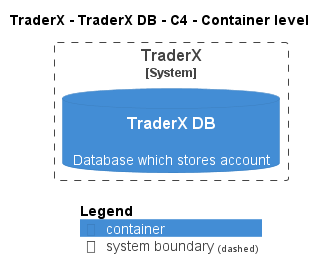

The diagram above was rendered by PlantUML. Its source (embedded in the PNG):
@startuml
!pragma layout smetana
!include ..\..\..\..\..\.c4s\C4_Container.puml

AddElementTag("c4interflow:lifecycle:new", $bgColor=green, $fontColor=#ffffff, $borderColor=green, $shadowing="False")
AddElementTag("c4interflow:lifecycle:changed", $bgColor=orange, $fontColor=#ffffff, $borderColor=orange, $shadowing="False")
AddElementTag("c4interflow:lifecycle:removed", $bgColor=red, $fontColor=#ffffff, $borderColor=red, $shadowing="False")

AddRelTag("c4interflow:lifecycle:new", $textColor=green, $lineColor=green)
AddRelTag("c4interflow:lifecycle:changed", $textColor=orange, $lineColor=orange)
AddRelTag("c4interflow:lifecycle:removed", $textColor=red, $lineColor=red)

SHOW_PERSON_PORTRAIT()
LAYOUT_TOP_DOWN()

skinparam linetype polyline

title TraderX - TraderX DB - C4 - Container level


System_Boundary(TraderX.SoftwareSystems.TraderX, "TraderX") {
    ContainerDb(TraderX.SoftwareSystems.TraderX.Containers.TraderXDB, "TraderX DB", "", "Database which stores account")
}



SHOW_LEGEND()
@enduml